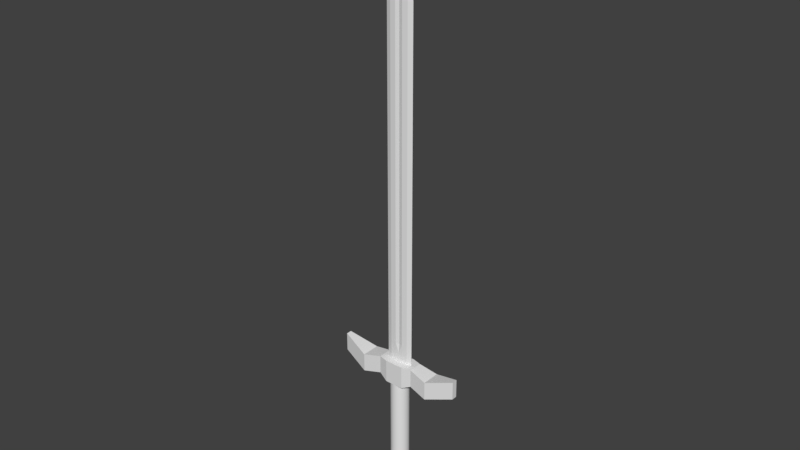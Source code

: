 # Source: Weapons.blend  (saved by Blender 2.80.75; exported with 4.5.12 LTS)
import bpy
from mathutils import Matrix  # noqa: F401  (used for matrix-valued properties, if any)

bpy.ops.wm.read_factory_settings(use_empty=True)
scene = bpy.context.scene
scene.name = 'Scene'

# ---- collections
col_head = bpy.data.collections.new('Head'); scene.collection.children.link(col_head)
col_guard = bpy.data.collections.new('Guard'); scene.collection.children.link(col_guard)
col_handles = bpy.data.collections.new('Handles'); scene.collection.children.link(col_handles)
col_pommel = bpy.data.collections.new('Pommel'); scene.collection.children.link(col_pommel)

# ---- node groups
ng_auto_smooth = bpy.data.node_groups.new('Auto Smooth', 'GeometryNodeTree')
_s = ng_auto_smooth.interface.new_socket(name='Geometry', in_out='OUTPUT', socket_type='NodeSocketGeometry')
_s = ng_auto_smooth.interface.new_socket(name='Geometry', in_out='INPUT', socket_type='NodeSocketGeometry')
_s = ng_auto_smooth.interface.new_socket(name='Angle', in_out='INPUT', socket_type='NodeSocketFloat')
_s.subtype = 'ANGLE'
_s.min_value = 0.0
_s.max_value = 3.142
ng_auto_smooth.is_modifier = True
_N = ng_auto_smooth.nodes; _L = ng_auto_smooth.links
n0 = _N.new('NodeGroupOutput'); n0.name = 'Group Output'; n0.location = (480, -100)
n1 = _N.new('NodeGroupInput'); n1.name = 'Group Input'; n1.location = (-420, -300)
n2 = _N.new('NodeGroupInput'); n2.name = 'Group Input.001'; n2.location = (-60, -100)
n3 = _N.new('GeometryNodeSetShadeSmooth'); n3.name = 'Set Shade Smooth'; n3.location = (120, -100)
n3.domain = 'EDGE'
n4 = _N.new('GeometryNodeSetShadeSmooth'); n4.name = 'Set Shade Smooth.001'; n4.location = (300, -100)
n5 = _N.new('GeometryNodeInputMeshEdgeAngle'); n5.name = 'Edge Angle'; n5.location = (-420, -220)
n6 = _N.new('GeometryNodeInputEdgeSmooth'); n6.name = 'Is Edge Smooth'; n6.location = (-60, -160)
n7 = _N.new('GeometryNodeInputShadeSmooth'); n7.name = 'Is Face Smooth'; n7.location = (-240, -340)
n8 = _N.new('FunctionNodeBooleanMath'); n8.name = 'Boolean Math'; n8.location = (-60, -220)
n9 = _N.new('FunctionNodeCompare'); n9.name = 'Compare'; n9.location = (-240, -180)
n9.operation = 'LESS_EQUAL'
_L.new(n5.outputs[0], n9.inputs[0])
_L.new(n4.outputs[0], n0.inputs[0])
_L.new(n1.outputs[1], n9.inputs[1])
_L.new(n9.outputs[0], n8.inputs[0])
_L.new(n7.outputs[0], n8.inputs[1])
_L.new(n2.outputs[0], n3.inputs[0])
_L.new(n6.outputs[0], n3.inputs[1])
_L.new(n3.outputs[0], n4.inputs[0])
_L.new(n8.outputs[0], n3.inputs[2])
n0.is_active_output = True

# ---- world
world_world = bpy.data.worlds.new('World'); scene.world = world_world
world_world.color = (0.05088, 0.05088, 0.05088)
world_world.use_sun_shadow = False
world_world.sun_shadow_jitter_overblur = 0.0

# ---- meshes
me_plane_005 = bpy.data.meshes.new('Plane.005')
me_plane_005.from_pydata([(0.0, -0.1, 2.0), (1.5, 0.0, 2.0), (0.0, -0.1, 37.5), (1.5, 0.0, 37.5), (0.4, -0.2, 2.0), (1.0, -0.1592, 2.0), (1.0, -0.1592, 37.5), (0.4, -0.2, 37.5), (0.0, -0.2, 1.0), (0.301, -0.2, 39.5), (0.901, -0.1592, 39.5), (1.401, 0.0, 39.5), (0.0, -0.1, 39.5), (0.1502, -0.2, 41.5), (0.7502, -0.1592, 41.5), (1.213, 0.0, 41.5), (0.0, -0.1, 41.5), (0.0, -0.2, 43.5), (0.4209, -0.1592, 43.5), (0.8727, 0.0, 43.5), (0.269, -0.1592, 44.5), (0.6674, 0.0, 44.5), (0.1016, -0.1592, 45.5), (0.43, 0.0, 45.5), (0.0, 0.0, 47.5), (0.001591, -0.1592, 46.1), (0.0, -0.2, 44.5), (0.0, -0.2, 45.5), (1.0, -0.1592, 0.0), (0.4, -0.2, 0.0), (1.5, 0.0, 0.0), (0.0, -0.2, 0.0)], [], [(5, 1, 3, 6), (0, 4, 7, 2), (4, 5, 6, 7), (31, 29, 4, 8), (2, 7, 9, 12), (7, 6, 10, 9), (6, 3, 11, 10), (9, 10, 14, 13), (12, 9, 13, 16), (10, 11, 15, 14), (13, 14, 18, 17), (16, 13, 17), (14, 15, 19, 18), (18, 19, 21, 20), (20, 21, 23, 22), (20, 22, 27, 26), (18, 20, 26, 17), (25, 27, 22), (25, 22, 23, 24), (5, 4, 29, 28), (4, 0, 8), (1, 5, 28, 30)])
_uv = me_plane_005.uv_layers.new(name='UVMap')
_uv.uv.foreach_set('vector', [0.6667, 0.0, 1.0, 0.0, 1.0, 1.0, 0.6667, 1.0, 0.0, 0.0, 0.3333, 0.0, 0.3333, 1.0, 0.0, 1.0, 0.3333, 0.0, 0.6667, 0.0, 0.6667, 1.0, 0.3333, 1.0, 0.0, 0.0, 0.0, 0.0, 0.0, 0.0, 0.0, 0.0, 0.0, 1.0, 0.3333, 1.0, 0.3333, 1.0, 0.0, 1.0, 0.3333, 1.0, 0.6667, 1.0, 0.6667, 1.0, 0.3333, 1.0, 0.6667, 1.0, 1.0, 1.0, 1.0, 1.0, 0.6667, 1.0, 0.3333, 1.0, 0.6667, 1.0, 0.6667, 1.0, 0.3333, 1.0, 0.0, 1.0, 0.3333, 1.0, 0.3333, 1.0, 0.0, 1.0, 0.6667, 1.0, 1.0, 1.0, 1.0, 1.0, 0.6667, 1.0, 0.3333, 1.0, 0.6667, 1.0, 0.6667, 1.0, 0.3333, 1.0, 0.0, 1.0, 0.3333, 1.0, 0.0, 1.0, 0.6667, 1.0, 1.0, 1.0, 1.0, 1.0, 0.6667, 1.0, 0.6667, 1.0, 1.0, 1.0, 1.0, 1.0, 0.6667, 1.0, 0.6667, 1.0, 1.0, 1.0, 1.0, 1.0, 0.6667, 1.0, 0.6667, 1.0, 0.6667, 1.0, 0.6667, 1.0, 0.6667, 1.0, 0.6667, 1.0, 0.6667, 1.0, 0.6667, 1.0, 0.3333, 1.0, 0.0, 0.0, 0.6667, 1.0, 0.6667, 1.0, 0.0, 0.0, 0.6667, 1.0, 1.0, 1.0, 0.0, 0.0, 0.6667, 0.0, 0.0, 0.0, 0.0, 0.0, 0.0, 0.0, 0.0, 0.0, 0.0, 0.0, 0.0, 0.0, 1.0, 0.0, 0.6667, 0.0, 0.0, 0.0, 0.0, 0.0])
me_plane_005.use_remesh_preserve_volume = False
me_plane_005.use_remesh_preserve_attributes = False
me_plane_005.use_mirror_vertex_groups = False
me_plane_005.update()
me_plane_002 = bpy.data.meshes.new('Plane.002')
me_plane_002.from_pydata([(5.96e-08, -1.0, 0.0), (2.0, -0.75, 0.5), (0.0, -1.0, 2.5), (2.0, -0.75, 2.5), (4.0, -1.0, 0.0), (4.0, -1.0, 2.0), (7.0, -0.3, 1.0), (7.0, -0.3, 3.0), (0.0, 0.0, 0.0), (2.0, 0.0, 0.5), (4.0, 0.0, 0.0), (7.0, 0.0, 1.0), (0.0, 0.0, 2.5), (2.0, 0.0, 2.5), (4.0, 0.0, 2.0), (7.0, 0.0, 3.0), (1.0, -1.0, 0.0), (1.0, -1.0, 2.5), (1.0, 0.0, 0.0), (1.0, 0.0, 2.5)], [], [(16, 1, 3, 17), (3, 1, 4, 5), (5, 4, 6, 7), (6, 4, 10, 11), (4, 1, 9, 10), (16, 0, 8, 18), (5, 7, 15, 14), (3, 5, 14, 13), (17, 3, 13, 19), (7, 6, 11, 15), (2, 17, 19, 12), (1, 16, 18, 9), (0, 16, 17, 2)])
_uv = me_plane_002.uv_layers.new(name='UVMap')
_uv.uv.foreach_set('vector', [0.5, 0.0, 1.0, 0.0, 1.0, 1.0, 0.5, 1.0, 1.0, 1.0, 1.0, 0.0, 1.0, 0.0, 1.0, 1.0, 1.0, 1.0, 1.0, 0.0, 1.0, 0.0, 1.0, 1.0, 1.0, 0.0, 1.0, 0.0, 1.0, 0.0, 1.0, 0.0, 1.0, 0.0, 1.0, 0.0, 1.0, 0.0, 1.0, 0.0, 0.5, 0.0, 0.0, 0.0, 0.0, 0.0, 0.5, 0.0, 1.0, 1.0, 1.0, 1.0, 1.0, 1.0, 1.0, 1.0, 1.0, 1.0, 1.0, 1.0, 1.0, 1.0, 1.0, 1.0, 0.5, 1.0, 1.0, 1.0, 1.0, 1.0, 0.5, 1.0, 1.0, 1.0, 1.0, 0.0, 1.0, 0.0, 1.0, 1.0, 0.0, 1.0, 0.5, 1.0, 0.5, 1.0, 0.0, 1.0, 1.0, 0.0, 0.5, 0.0, 0.5, 0.0, 1.0, 0.0, 0.0, 0.0, 0.5, 0.0, 0.5, 1.0, 0.0, 1.0])
me_plane_002.use_remesh_preserve_volume = False
me_plane_002.use_remesh_preserve_attributes = False
me_plane_002.use_mirror_vertex_groups = False
me_plane_002.update()
me_plane_004 = bpy.data.meshes.new('Plane.004')
me_plane_004.from_pydata([(0.0, -1.2, -2.0), (0.5, -1.2, -2.0), (5.96e-08, -1.0, 0.0), (0.5, -1.0, 0.0), (5.96e-08, -1.0, -1.0), (0.5, -1.0, -1.0), (5.96e-08, -0.2, -4.0), (0.2, -0.2, -4.0), (5.96e-08, 0.0, -4.0), (0.2, 0.0, -4.0), (1.2, -0.5, -2.0), (1.0, -0.5, 0.0), (1.0, -0.5, -1.0), (1.2, 0.0, -2.0), (1.0, 0.0, 0.0), (1.0, 0.0, -1.0), (0.6, -0.6, 0.0), (0.6, 0.0, 0.0), (0.0, -0.6, 0.0), (0.0, 0.0, 0.0)], [], [(4, 5, 3, 2), (0, 1, 5, 4), (1, 0, 6, 7), (7, 6, 8, 9), (5, 1, 10, 12), (3, 5, 12, 11), (12, 10, 13, 15), (11, 12, 15, 14), (9, 13, 10, 7), (1, 7, 10), (11, 14, 17, 16), (16, 17, 19, 18), (3, 16, 18, 2), (11, 16, 3)])
_uv = me_plane_004.uv_layers.new(name='UVMap')
_uv.uv.foreach_set('vector', [0.0, 0.5, 1.0, 0.5, 1.0, 1.0, 0.0, 1.0, 0.0, 0.0, 1.0, 0.0, 1.0, 0.5, 0.0, 0.5, 1.0, 0.0, 0.0, 0.0, 0.0, 0.0, 1.0, 0.0, 1.0, 0.0, 0.0, 0.0, 0.0, 0.0, 1.0, 0.0, 1.0, 0.5, 1.0, 0.0, 1.0, 0.0, 1.0, 0.5, 1.0, 1.0, 1.0, 0.5, 1.0, 0.5, 1.0, 1.0, 1.0, 0.5, 1.0, 0.0, 1.0, 0.0, 1.0, 0.5, 1.0, 1.0, 1.0, 0.5, 1.0, 0.5, 1.0, 1.0, 1.0, 0.0, 1.0, 0.0, 1.0, 0.0, 1.0, 0.0, 1.0, 0.0, 1.0, 0.0, 1.0, 0.0, 1.0, 1.0, 1.0, 1.0, 1.0, 1.0, 1.0, 1.0, 1.0, 1.0, 1.0, 1.0, 1.0, 1.0, 1.0, 1.0, 1.0, 1.0, 1.0, 1.0, 1.0, 1.0, 0.0, 1.0, 1.0, 1.0, 1.0, 1.0, 1.0, 1.0])
me_plane_004.use_remesh_preserve_volume = False
me_plane_004.use_remesh_preserve_attributes = False
me_plane_004.use_mirror_vertex_groups = False
me_plane_004.update()
me_cylinder_002 = bpy.data.meshes.new('Cylinder.002')
me_cylinder_002.from_pydata([(0.0, 1.0, -9.9), (0.0, 1.0, -0.1), (0.3827, 0.9239, -9.9), (0.3827, 0.9239, -0.1), (0.7071, 0.7071, -9.9), (0.7071, 0.7071, -0.1), (0.9239, 0.3827, -9.9), (0.9239, 0.3827, -0.1), (1.0, -4.371e-08, -9.9), (1.0, -4.371e-08, -0.1), (0.9239, -0.3827, -9.9), (0.9239, -0.3827, -0.1), (0.7071, -0.7071, -9.9), (0.7071, -0.7071, -0.1), (0.3827, -0.9239, -9.9), (0.3827, -0.9239, -0.1), (1.51e-07, -1.0, -9.9), (1.51e-07, -1.0, -0.1), (-0.3827, -0.9239, -9.9), (-0.3827, -0.9239, -0.1), (-0.7071, -0.7071, -9.9), (-0.7071, -0.7071, -0.1), (-0.9239, -0.3827, -9.9), (-0.9239, -0.3827, -0.1), (-1.0, 1.192e-08, -9.9), (-1.0, 1.192e-08, -0.1), (-0.9239, 0.3827, -9.9), (-0.9239, 0.3827, -0.1), (-0.7071, 0.7071, -9.9), (-0.7071, 0.7071, -0.1), (-0.3827, 0.9239, -9.9), (-0.3827, 0.9239, -0.1), (0.0, 1.0, -10.0), (0.3827, 0.9239, -10.0), (0.7071, 0.7071, -10.0), (0.9239, 0.3827, -10.0), (1.0, -4.371e-08, -10.0), (0.9239, -0.3827, -10.0), (0.7071, -0.7071, -10.0), (0.3827, -0.9239, -10.0), (1.51e-07, -1.0, -10.0), (-0.3827, -0.9239, -10.0), (-0.7071, -0.7071, -10.0), (-0.9239, -0.3827, -10.0), (-1.0, 1.192e-08, -10.0), (-0.9239, 0.3827, -10.0), (-0.7071, 0.7071, -10.0), (-0.3827, 0.9239, -10.0), (0.3827, 0.9239, 0.0), (4.867e-10, 1.0, 0.0), (0.7071, 0.7071, 0.0), (0.9239, 0.3827, 0.0), (1.0, -4.371e-08, 0.0), (0.9239, -0.3827, 0.0), (0.7071, -0.7071, 0.0), (0.3827, -0.9239, 0.0), (1.515e-07, -1.0, 0.0), (-0.3827, -0.9239, 0.0), (-0.7071, -0.7071, 0.0), (-0.9239, -0.3827, 0.0), (-1.0, 1.192e-08, 0.0), (-0.9239, 0.3827, 0.0), (-0.7071, 0.7071, 0.0), (-0.3827, 0.9239, 0.0)], [], [(0, 1, 3, 2), (2, 3, 5, 4), (4, 5, 7, 6), (6, 7, 9, 8), (8, 9, 11, 10), (10, 11, 13, 12), (12, 13, 15, 14), (14, 15, 17, 16), (16, 17, 19, 18), (18, 19, 21, 20), (20, 21, 23, 22), (22, 23, 25, 24), (24, 25, 27, 26), (26, 27, 29, 28), (3, 1, 49, 48), (28, 29, 31, 30), (30, 31, 1, 0), (10, 12, 38, 37), (32, 33, 34, 35, 36, 37, 38, 39, 40, 41, 42, 43, 44, 45, 46, 47), (20, 22, 43, 42), (30, 0, 32, 47), (6, 8, 36, 35), (16, 18, 41, 40), (26, 28, 46, 45), (2, 4, 34, 33), (12, 14, 39, 38), (22, 24, 44, 43), (8, 10, 37, 36), (18, 20, 42, 41), (28, 30, 47, 46), (4, 6, 35, 34), (14, 16, 40, 39), (24, 26, 45, 44), (0, 2, 33, 32), (48, 49, 63, 62, 61, 60, 59, 58, 57, 56, 55, 54, 53, 52, 51, 50), (27, 25, 60, 61), (13, 11, 53, 54), (23, 21, 58, 59), (1, 31, 63, 49), (9, 7, 51, 52), (19, 17, 56, 57), (29, 27, 61, 62), (5, 3, 48, 50), (15, 13, 54, 55), (25, 23, 59, 60), (11, 9, 52, 53), (21, 19, 57, 58), (31, 29, 62, 63), (7, 5, 50, 51), (17, 15, 55, 56)])
me_cylinder_002.polygons.foreach_set('use_smooth', [True] * 50)
_uv = me_cylinder_002.uv_layers.new(name='UVMap')
_uv.uv.foreach_set('vector', [1.0, 0.5, 1.0, 1.0, 0.9375, 1.0, 0.9375, 0.5, 0.9375, 0.5, 0.9375, 1.0, 0.875, 1.0, 0.875, 0.5, 0.875, 0.5, 0.875, 1.0, 0.8125, 1.0, 0.8125, 0.5, 0.8125, 0.5, 0.8125, 1.0, 0.75, 1.0, 0.75, 0.5, 0.75, 0.5, 0.75, 1.0, 0.6875, 1.0, 0.6875, 0.5, 0.6875, 0.5, 0.6875, 1.0, 0.625, 1.0, 0.625, 0.5, 0.625, 0.5, 0.625, 1.0, 0.5625, 1.0, 0.5625, 0.5, 0.5625, 0.5, 0.5625, 1.0, 0.5, 1.0, 0.5, 0.5, 0.5, 0.5, 0.5, 1.0, 0.4375, 1.0, 0.4375, 0.5, 0.4375, 0.5, 0.4375, 1.0, 0.375, 1.0, 0.375, 0.5, 0.375, 0.5, 0.375, 1.0, 0.3125, 1.0, 0.3125, 0.5, 0.3125, 0.5, 0.3125, 1.0, 0.25, 1.0, 0.25, 0.5, 0.25, 0.5, 0.25, 1.0, 0.1875, 1.0, 0.1875, 0.5, 0.1875, 0.5, 0.1875, 1.0, 0.125, 1.0, 0.125, 0.5, 0.9375, 1.0, 1.0, 1.0, 1.0, 1.0, 0.9375, 1.0, 0.125, 0.5, 0.125, 1.0, 0.0625, 1.0, 0.0625, 0.5, 0.0625, 0.5, 0.0625, 1.0, 0.0, 1.0, 0.0, 0.5, 0.6875, 0.5, 0.625, 0.5, 0.625, 0.5, 0.6875, 0.5, 0.75, 0.49, 0.8418, 0.4717, 0.9197, 0.4197, 0.9717, 0.3418, 0.99, 0.25, 0.9717, 0.1582, 0.9197, 0.08029, 0.8418, 0.02827, 0.75, 0.01, 0.6582, 0.02827, 0.5803, 0.08029, 0.5283, 0.1582, 0.51, 0.25, 0.5283, 0.3418, 0.5803, 0.4197, 0.6582, 0.4717, 0.375, 0.5, 0.3125, 0.5, 0.3125, 0.5, 0.375, 0.5, 0.0625, 0.5, 0.0, 0.5, 0.0, 0.5, 0.0625, 0.5, 0.8125, 0.5, 0.75, 0.5, 0.75, 0.5, 0.8125, 0.5, 0.5, 0.5, 0.4375, 0.5, 0.4375, 0.5, 0.5, 0.5, 0.1875, 0.5, 0.125, 0.5, 0.125, 0.5, 0.1875, 0.5, 0.9375, 0.5, 0.875, 0.5, 0.875, 0.5, 0.9375, 0.5, 0.625, 0.5, 0.5625, 0.5, 0.5625, 0.5, 0.625, 0.5, 0.3125, 0.5, 0.25, 0.5, 0.25, 0.5, 0.3125, 0.5, 0.75, 0.5, 0.6875, 0.5, 0.6875, 0.5, 0.75, 0.5, 0.4375, 0.5, 0.375, 0.5, 0.375, 0.5, 0.4375, 0.5, 0.125, 0.5, 0.0625, 0.5, 0.0625, 0.5, 0.125, 0.5, 0.875, 0.5, 0.8125, 0.5, 0.8125, 0.5, 0.875, 0.5, 0.5625, 0.5, 0.5, 0.5, 0.5, 0.5, 0.5625, 0.5, 0.25, 0.5, 0.1875, 0.5, 0.1875, 0.5, 0.25, 0.5, 1.0, 0.5, 0.9375, 0.5, 0.9375, 0.5, 1.0, 0.5, 0.3418, 0.4717, 0.25, 0.49, 0.1582, 0.4717, 0.08029, 0.4197, 0.02827, 0.3418, 0.01, 0.25, 0.02827, 0.1582, 0.08029, 0.08029, 0.1582, 0.02827, 0.25, 0.01, 0.3418, 0.02827, 0.4197, 0.08029, 0.4717, 0.1582, 0.49, 0.25, 0.4717, 0.3418, 0.4197, 0.4197, 0.1875, 1.0, 0.25, 1.0, 0.25, 1.0, 0.1875, 1.0, 0.625, 1.0, 0.6875, 1.0, 0.6875, 1.0, 0.625, 1.0, 0.3125, 1.0, 0.375, 1.0, 0.375, 1.0, 0.3125, 1.0, 0.0, 1.0, 0.0625, 1.0, 0.0625, 1.0, 0.0, 1.0, 0.75, 1.0, 0.8125, 1.0, 0.8125, 1.0, 0.75, 1.0, 0.4375, 1.0, 0.5, 1.0, 0.5, 1.0, 0.4375, 1.0, 0.125, 1.0, 0.1875, 1.0, 0.1875, 1.0, 0.125, 1.0, 0.875, 1.0, 0.9375, 1.0, 0.9375, 1.0, 0.875, 1.0, 0.5625, 1.0, 0.625, 1.0, 0.625, 1.0, 0.5625, 1.0, 0.25, 1.0, 0.3125, 1.0, 0.3125, 1.0, 0.25, 1.0, 0.6875, 1.0, 0.75, 1.0, 0.75, 1.0, 0.6875, 1.0, 0.375, 1.0, 0.4375, 1.0, 0.4375, 1.0, 0.375, 1.0, 0.0625, 1.0, 0.125, 1.0, 0.125, 1.0, 0.0625, 1.0, 0.8125, 1.0, 0.875, 1.0, 0.875, 1.0, 0.8125, 1.0, 0.5, 1.0, 0.5625, 1.0, 0.5625, 1.0, 0.5, 1.0])
me_cylinder_002.use_remesh_preserve_volume = False
me_cylinder_002.use_remesh_preserve_attributes = False
me_cylinder_002.use_mirror_vertex_groups = False
me_cylinder_002.update()

# ---- objects
ob_empty = bpy.data.objects.new('Empty', None)
ob_empty_001 = bpy.data.objects.new('Empty.001', None)
ob_basic_blade = bpy.data.objects.new('Basic Blade', me_plane_005)
ob_basic_guard = bpy.data.objects.new('Basic Guard', me_plane_002)
ob_plane = bpy.data.objects.new('Plane', me_plane_004)
ob_basic_one_handed_handle = bpy.data.objects.new('Basic One Handed Handle', me_cylinder_002)

# ---- transforms, parenting, visibility, modifiers, constraints
ob_empty.location = (-15.86, 6.996e-07, -5.207)
ob_empty.rotation_euler = (1.571, -0.0, -0.0)
ob_empty.empty_display_type = 'IMAGE'
ob_empty.empty_display_size = 5.0
ob_empty.lineart.crease_threshold = 0.0
ob_empty_001.location = (4.606, -2.494e-06, 18.26)
ob_empty_001.rotation_euler = (1.571, -0.0, -0.0)
ob_empty_001.scale = (13.53, 13.53, 13.53)
ob_empty_001.empty_display_type = 'IMAGE'
ob_empty_001.empty_display_size = 5.0
ob_empty_001.empty_image_depth = 'BACK'
ob_empty_001.show_empty_image_perspective = False
ob_empty_001.use_empty_image_alpha = True
ob_empty_001.empty_image_side = 'FRONT'
ob_empty_001.color = (1.0, 1.0, 1.0, 0.4966)
ob_empty_001.lineart.crease_threshold = 0.0
ob_basic_blade.location = (0.0, 0.0, 2.5)
ob_basic_blade.lineart.crease_threshold = 0.0
_m = ob_basic_blade.modifiers.new('Mirror', 'MIRROR')
_m.use_axis = (True, True, False)
_m.use_clip = True
ob_basic_guard.location = (0.0, 0.0, 0.0)
ob_basic_guard.lineart.crease_threshold = 0.0
_m = ob_basic_guard.modifiers.new('Mirror', 'MIRROR')
_m.use_axis = (True, True, False)
_m.use_clip = True
ob_plane.location = (0.0, 0.0, -10.0)
ob_plane.lineart.crease_threshold = 0.0
_m = ob_plane.modifiers.new('Mirror', 'MIRROR')
_m.use_axis = (True, True, False)
_m.use_clip = True
ob_basic_one_handed_handle.location = (0.0, 0.0, 0.0)
ob_basic_one_handed_handle.lineart.crease_threshold = 0.0
_m = ob_basic_one_handed_handle.modifiers.new('Auto Smooth', 'NODES')
_m.node_group = ng_auto_smooth
_gi = [s.identifier for s in ng_auto_smooth.interface.items_tree if s.item_type == 'SOCKET' and s.in_out == 'INPUT']
_m[_gi[1]] = 0.7854  # Angle

# ---- collection membership
scene.collection.objects.link(ob_empty)
scene.collection.objects.link(ob_empty_001)
col_head.objects.link(ob_basic_blade)
col_guard.objects.link(ob_basic_guard)
col_guard.objects.link(ob_plane)
col_handles.objects.link(ob_basic_one_handed_handle)

# ---- scene / render settings (as saved in the file)
scene.frame_start = 1; scene.frame_end = 250; scene.frame_set(237)
scene.render.engine = 'CYCLES'
scene.render.fps = 60
scene.render.dither_intensity = 0.0
scene.cycles.use_denoising = False
scene.cycles.samples = 256
scene.cycles.sampling_pattern = 'TABULATED_SOBOL'
scene.cycles.use_adaptive_sampling = False
scene.cycles.use_light_tree = False
scene.cycles.max_bounces = 5
scene.cycles.diffuse_bounces = 6
scene.cycles.glossy_bounces = 6
scene.cycles.transmission_bounces = 6
scene.cycles.volume_bounces = 6
scene.view_settings.view_transform = 'Standard'
bpy.context.view_layer.update()

# ---- added for rendering (the .blend has no active camera and no usable light): camera, sun
cam_auto = bpy.data.cameras.new('AutoCamera')
cam_auto.lens = 50.0
cam_auto.sensor_width = 36.0
cam_auto.clip_end = 1064.49
ob_auto_camera = bpy.data.objects.new('AutoCamera', cam_auto)
scene.collection.objects.link(ob_auto_camera)
ob_auto_camera.location = (60.6552, -72.7863, 66.5242)
ob_auto_camera.rotation_euler = (1.09748, -7.21219e-08, 0.694738)
scene.camera = ob_auto_camera
light_auto_sun = bpy.data.lights.new('AutoSun', 'SUN')
light_auto_sun.energy = 3.0
light_auto_sun.angle = 0.0523599
ob_auto_sun = bpy.data.objects.new('AutoSun', light_auto_sun)
scene.collection.objects.link(ob_auto_sun)
ob_auto_sun.rotation_euler = (0.872665, 0.174533, 0.523599)
bpy.context.view_layer.update()
